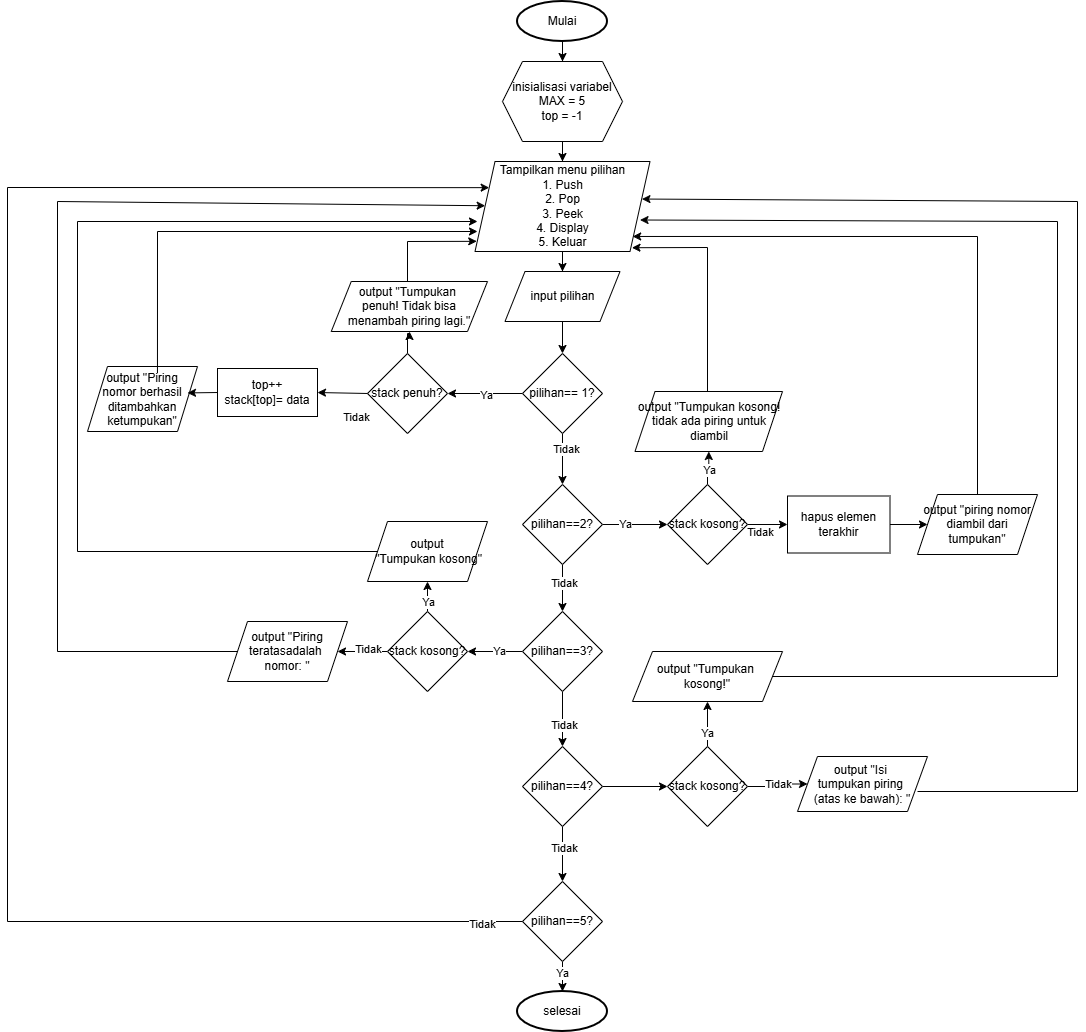

The diagram above was exported from draw.io. Its source (the exported page's mxGraphModel, read from the mxfile embedded in the PNG):
<mxGraphModel dx="1553" dy="828" grid="1" gridSize="10" guides="1" tooltips="1" connect="1" arrows="1" fold="1" page="1" pageScale="1" pageWidth="850" pageHeight="1100" math="0" shadow="0">
  <root>
    <mxCell id="0" />
    <mxCell id="1" parent="0" />
    <mxCell id="26Qv4kQ-wWotGSRGv8ZI-10" value="" style="edgeStyle=orthogonalEdgeStyle;rounded=0;orthogonalLoop=1;jettySize=auto;html=1;" parent="1" source="26Qv4kQ-wWotGSRGv8ZI-1" edge="1">
      <mxGeometry relative="1" as="geometry">
        <mxPoint x="395.0322580645161" y="100" as="targetPoint" />
      </mxGeometry>
    </mxCell>
    <mxCell id="26Qv4kQ-wWotGSRGv8ZI-1" value="Mulai" style="strokeWidth=2;html=1;shape=mxgraph.flowchart.start_1;whiteSpace=wrap;" parent="1" vertex="1">
      <mxGeometry x="350" y="40" width="90" height="40" as="geometry" />
    </mxCell>
    <mxCell id="26Qv4kQ-wWotGSRGv8ZI-15" value="" style="edgeStyle=orthogonalEdgeStyle;rounded=0;orthogonalLoop=1;jettySize=auto;html=1;" parent="1" source="26Qv4kQ-wWotGSRGv8ZI-11" target="26Qv4kQ-wWotGSRGv8ZI-14" edge="1">
      <mxGeometry relative="1" as="geometry" />
    </mxCell>
    <mxCell id="26Qv4kQ-wWotGSRGv8ZI-11" value="inisialisasi variabel&lt;div&gt;MAX = 5&lt;/div&gt;&lt;div&gt;top = -1&lt;/div&gt;" style="shape=hexagon;perimeter=hexagonPerimeter2;whiteSpace=wrap;html=1;fixedSize=1;" parent="1" vertex="1">
      <mxGeometry x="335" y="100" width="120" height="80" as="geometry" />
    </mxCell>
    <mxCell id="26Qv4kQ-wWotGSRGv8ZI-17" value="" style="edgeStyle=orthogonalEdgeStyle;rounded=0;orthogonalLoop=1;jettySize=auto;html=1;" parent="1" source="26Qv4kQ-wWotGSRGv8ZI-14" target="26Qv4kQ-wWotGSRGv8ZI-16" edge="1">
      <mxGeometry relative="1" as="geometry" />
    </mxCell>
    <mxCell id="26Qv4kQ-wWotGSRGv8ZI-14" value="Tampilkan menu pilihan&lt;div&gt;1. Push&lt;/div&gt;&lt;div&gt;2. Pop&lt;/div&gt;&lt;div&gt;3. Peek&lt;/div&gt;&lt;div&gt;4. Display&lt;/div&gt;&lt;div&gt;5. Keluar&lt;/div&gt;" style="shape=parallelogram;perimeter=parallelogramPerimeter;whiteSpace=wrap;html=1;fixedSize=1;" parent="1" vertex="1">
      <mxGeometry x="307.5" y="200" width="175" height="90" as="geometry" />
    </mxCell>
    <mxCell id="26Qv4kQ-wWotGSRGv8ZI-25" value="" style="edgeStyle=orthogonalEdgeStyle;rounded=0;orthogonalLoop=1;jettySize=auto;html=1;" parent="1" source="26Qv4kQ-wWotGSRGv8ZI-16" target="26Qv4kQ-wWotGSRGv8ZI-18" edge="1">
      <mxGeometry relative="1" as="geometry" />
    </mxCell>
    <mxCell id="26Qv4kQ-wWotGSRGv8ZI-16" value="input pilihan" style="shape=parallelogram;perimeter=parallelogramPerimeter;whiteSpace=wrap;html=1;fixedSize=1;" parent="1" vertex="1">
      <mxGeometry x="337.5" y="310" width="115" height="50" as="geometry" />
    </mxCell>
    <mxCell id="26Qv4kQ-wWotGSRGv8ZI-26" value="" style="edgeStyle=orthogonalEdgeStyle;rounded=0;orthogonalLoop=1;jettySize=auto;html=1;" parent="1" source="26Qv4kQ-wWotGSRGv8ZI-18" target="26Qv4kQ-wWotGSRGv8ZI-19" edge="1">
      <mxGeometry relative="1" as="geometry" />
    </mxCell>
    <mxCell id="26Qv4kQ-wWotGSRGv8ZI-56" value="Tidak" style="edgeLabel;html=1;align=center;verticalAlign=middle;resizable=0;points=[];" parent="26Qv4kQ-wWotGSRGv8ZI-26" connectable="0" vertex="1">
      <mxGeometry x="-0.4118" y="3" relative="1" as="geometry">
        <mxPoint as="offset" />
      </mxGeometry>
    </mxCell>
    <mxCell id="26Qv4kQ-wWotGSRGv8ZI-31" value="" style="edgeStyle=orthogonalEdgeStyle;rounded=0;orthogonalLoop=1;jettySize=auto;html=1;" parent="1" source="26Qv4kQ-wWotGSRGv8ZI-18" target="26Qv4kQ-wWotGSRGv8ZI-30" edge="1">
      <mxGeometry relative="1" as="geometry" />
    </mxCell>
    <mxCell id="26Qv4kQ-wWotGSRGv8ZI-55" value="Ya" style="edgeLabel;html=1;align=center;verticalAlign=middle;resizable=0;points=[];" parent="26Qv4kQ-wWotGSRGv8ZI-31" connectable="0" vertex="1">
      <mxGeometry x="-0.0133" y="1" relative="1" as="geometry">
        <mxPoint as="offset" />
      </mxGeometry>
    </mxCell>
    <mxCell id="26Qv4kQ-wWotGSRGv8ZI-18" value="pilihan== 1?" style="rhombus;whiteSpace=wrap;html=1;" parent="1" vertex="1">
      <mxGeometry x="355" y="392" width="80" height="80" as="geometry" />
    </mxCell>
    <mxCell id="26Qv4kQ-wWotGSRGv8ZI-27" value="" style="edgeStyle=orthogonalEdgeStyle;rounded=0;orthogonalLoop=1;jettySize=auto;html=1;" parent="1" source="26Qv4kQ-wWotGSRGv8ZI-19" target="26Qv4kQ-wWotGSRGv8ZI-20" edge="1">
      <mxGeometry relative="1" as="geometry" />
    </mxCell>
    <mxCell id="26Qv4kQ-wWotGSRGv8ZI-57" value="Tidak" style="edgeLabel;html=1;align=center;verticalAlign=middle;resizable=0;points=[];" parent="26Qv4kQ-wWotGSRGv8ZI-27" connectable="0" vertex="1">
      <mxGeometry x="-0.217" y="1" relative="1" as="geometry">
        <mxPoint as="offset" />
      </mxGeometry>
    </mxCell>
    <mxCell id="26Qv4kQ-wWotGSRGv8ZI-33" value="" style="edgeStyle=orthogonalEdgeStyle;rounded=0;orthogonalLoop=1;jettySize=auto;html=1;" parent="1" source="26Qv4kQ-wWotGSRGv8ZI-19" target="26Qv4kQ-wWotGSRGv8ZI-32" edge="1">
      <mxGeometry relative="1" as="geometry" />
    </mxCell>
    <mxCell id="26Qv4kQ-wWotGSRGv8ZI-63" value="Ya" style="edgeLabel;html=1;align=center;verticalAlign=middle;resizable=0;points=[];" parent="26Qv4kQ-wWotGSRGv8ZI-33" connectable="0" vertex="1">
      <mxGeometry x="-0.3169" y="1" relative="1" as="geometry">
        <mxPoint as="offset" />
      </mxGeometry>
    </mxCell>
    <mxCell id="26Qv4kQ-wWotGSRGv8ZI-19" value="pilihan==2?" style="rhombus;whiteSpace=wrap;html=1;" parent="1" vertex="1">
      <mxGeometry x="355" y="523" width="80" height="80" as="geometry" />
    </mxCell>
    <mxCell id="26Qv4kQ-wWotGSRGv8ZI-28" value="" style="edgeStyle=orthogonalEdgeStyle;rounded=0;orthogonalLoop=1;jettySize=auto;html=1;" parent="1" source="26Qv4kQ-wWotGSRGv8ZI-20" target="26Qv4kQ-wWotGSRGv8ZI-21" edge="1">
      <mxGeometry relative="1" as="geometry" />
    </mxCell>
    <mxCell id="26Qv4kQ-wWotGSRGv8ZI-58" value="Tidak" style="edgeLabel;html=1;align=center;verticalAlign=middle;resizable=0;points=[];" parent="26Qv4kQ-wWotGSRGv8ZI-28" connectable="0" vertex="1">
      <mxGeometry x="0.2" y="1" relative="1" as="geometry">
        <mxPoint as="offset" />
      </mxGeometry>
    </mxCell>
    <mxCell id="26Qv4kQ-wWotGSRGv8ZI-36" value="" style="edgeStyle=orthogonalEdgeStyle;rounded=0;orthogonalLoop=1;jettySize=auto;html=1;" parent="1" source="26Qv4kQ-wWotGSRGv8ZI-20" target="26Qv4kQ-wWotGSRGv8ZI-34" edge="1">
      <mxGeometry relative="1" as="geometry" />
    </mxCell>
    <mxCell id="26Qv4kQ-wWotGSRGv8ZI-72" value="Ya" style="edgeLabel;html=1;align=center;verticalAlign=middle;resizable=0;points=[];" parent="26Qv4kQ-wWotGSRGv8ZI-36" connectable="0" vertex="1">
      <mxGeometry x="-0.1449" y="-1" relative="1" as="geometry">
        <mxPoint as="offset" />
      </mxGeometry>
    </mxCell>
    <mxCell id="26Qv4kQ-wWotGSRGv8ZI-20" value="pilihan==3?" style="rhombus;whiteSpace=wrap;html=1;" parent="1" vertex="1">
      <mxGeometry x="355" y="650" width="80" height="80" as="geometry" />
    </mxCell>
    <mxCell id="26Qv4kQ-wWotGSRGv8ZI-29" value="" style="edgeStyle=orthogonalEdgeStyle;rounded=0;orthogonalLoop=1;jettySize=auto;html=1;" parent="1" source="26Qv4kQ-wWotGSRGv8ZI-21" target="26Qv4kQ-wWotGSRGv8ZI-22" edge="1">
      <mxGeometry relative="1" as="geometry" />
    </mxCell>
    <mxCell id="26Qv4kQ-wWotGSRGv8ZI-60" value="Tidak" style="edgeLabel;html=1;align=center;verticalAlign=middle;resizable=0;points=[];" parent="26Qv4kQ-wWotGSRGv8ZI-29" connectable="0" vertex="1">
      <mxGeometry x="-0.2291" y="1" relative="1" as="geometry">
        <mxPoint as="offset" />
      </mxGeometry>
    </mxCell>
    <mxCell id="26Qv4kQ-wWotGSRGv8ZI-38" value="" style="edgeStyle=orthogonalEdgeStyle;rounded=0;orthogonalLoop=1;jettySize=auto;html=1;" parent="1" source="26Qv4kQ-wWotGSRGv8ZI-21" target="26Qv4kQ-wWotGSRGv8ZI-37" edge="1">
      <mxGeometry relative="1" as="geometry" />
    </mxCell>
    <mxCell id="26Qv4kQ-wWotGSRGv8ZI-21" value="pilihan==4?" style="rhombus;whiteSpace=wrap;html=1;" parent="1" vertex="1">
      <mxGeometry x="355" y="785" width="80" height="80" as="geometry" />
    </mxCell>
    <mxCell id="26Qv4kQ-wWotGSRGv8ZI-24" value="" style="edgeStyle=orthogonalEdgeStyle;rounded=0;orthogonalLoop=1;jettySize=auto;html=1;" parent="1" source="26Qv4kQ-wWotGSRGv8ZI-22" target="26Qv4kQ-wWotGSRGv8ZI-23" edge="1">
      <mxGeometry relative="1" as="geometry" />
    </mxCell>
    <mxCell id="26Qv4kQ-wWotGSRGv8ZI-61" value="Ya" style="edgeLabel;html=1;align=center;verticalAlign=middle;resizable=0;points=[];" parent="26Qv4kQ-wWotGSRGv8ZI-24" connectable="0" vertex="1">
      <mxGeometry x="-0.5588" y="-1" relative="1" as="geometry">
        <mxPoint as="offset" />
      </mxGeometry>
    </mxCell>
    <mxCell id="26Qv4kQ-wWotGSRGv8ZI-22" value="pilihan==5?" style="rhombus;whiteSpace=wrap;html=1;" parent="1" vertex="1">
      <mxGeometry x="355" y="920" width="80" height="80" as="geometry" />
    </mxCell>
    <mxCell id="26Qv4kQ-wWotGSRGv8ZI-23" value="selesai" style="strokeWidth=2;html=1;shape=mxgraph.flowchart.start_1;whiteSpace=wrap;" parent="1" vertex="1">
      <mxGeometry x="350" y="1030" width="90" height="40" as="geometry" />
    </mxCell>
    <mxCell id="26Qv4kQ-wWotGSRGv8ZI-49" value="" style="edgeStyle=orthogonalEdgeStyle;rounded=0;orthogonalLoop=1;jettySize=auto;html=1;" parent="1" source="26Qv4kQ-wWotGSRGv8ZI-30" target="26Qv4kQ-wWotGSRGv8ZI-46" edge="1">
      <mxGeometry relative="1" as="geometry" />
    </mxCell>
    <mxCell id="26Qv4kQ-wWotGSRGv8ZI-30" value="stack penuh?" style="rhombus;whiteSpace=wrap;html=1;" parent="1" vertex="1">
      <mxGeometry x="200" y="392" width="80" height="80" as="geometry" />
    </mxCell>
    <mxCell id="26Qv4kQ-wWotGSRGv8ZI-54" value="" style="edgeStyle=orthogonalEdgeStyle;rounded=0;orthogonalLoop=1;jettySize=auto;html=1;" parent="1" source="26Qv4kQ-wWotGSRGv8ZI-32" target="26Qv4kQ-wWotGSRGv8ZI-53" edge="1">
      <mxGeometry relative="1" as="geometry" />
    </mxCell>
    <mxCell id="26Qv4kQ-wWotGSRGv8ZI-64" value="Ya" style="edgeLabel;html=1;align=center;verticalAlign=middle;resizable=0;points=[];" parent="26Qv4kQ-wWotGSRGv8ZI-54" connectable="0" vertex="1">
      <mxGeometry x="0.5865" y="2" relative="1" as="geometry">
        <mxPoint x="2" y="11" as="offset" />
      </mxGeometry>
    </mxCell>
    <mxCell id="26Qv4kQ-wWotGSRGv8ZI-67" value="" style="edgeStyle=orthogonalEdgeStyle;rounded=0;orthogonalLoop=1;jettySize=auto;html=1;" parent="1" source="26Qv4kQ-wWotGSRGv8ZI-32" target="26Qv4kQ-wWotGSRGv8ZI-66" edge="1">
      <mxGeometry relative="1" as="geometry" />
    </mxCell>
    <mxCell id="26Qv4kQ-wWotGSRGv8ZI-68" value="Tidak" style="edgeLabel;html=1;align=center;verticalAlign=middle;resizable=0;points=[];" parent="26Qv4kQ-wWotGSRGv8ZI-67" connectable="0" vertex="1">
      <mxGeometry x="-0.38" relative="1" as="geometry">
        <mxPoint y="7" as="offset" />
      </mxGeometry>
    </mxCell>
    <mxCell id="26Qv4kQ-wWotGSRGv8ZI-32" value="stack kosong?" style="rhombus;whiteSpace=wrap;html=1;" parent="1" vertex="1">
      <mxGeometry x="500" y="523" width="80" height="80" as="geometry" />
    </mxCell>
    <mxCell id="26Qv4kQ-wWotGSRGv8ZI-75" value="" style="edgeStyle=orthogonalEdgeStyle;rounded=0;orthogonalLoop=1;jettySize=auto;html=1;" parent="1" source="26Qv4kQ-wWotGSRGv8ZI-34" target="26Qv4kQ-wWotGSRGv8ZI-74" edge="1">
      <mxGeometry relative="1" as="geometry" />
    </mxCell>
    <mxCell id="26Qv4kQ-wWotGSRGv8ZI-77" value="Ya" style="edgeLabel;html=1;align=center;verticalAlign=middle;resizable=0;points=[];" parent="26Qv4kQ-wWotGSRGv8ZI-75" connectable="0" vertex="1">
      <mxGeometry x="0.368" relative="1" as="geometry">
        <mxPoint y="4" as="offset" />
      </mxGeometry>
    </mxCell>
    <mxCell id="26Qv4kQ-wWotGSRGv8ZI-76" value="" style="edgeStyle=orthogonalEdgeStyle;rounded=0;orthogonalLoop=1;jettySize=auto;html=1;" parent="1" source="26Qv4kQ-wWotGSRGv8ZI-34" target="26Qv4kQ-wWotGSRGv8ZI-73" edge="1">
      <mxGeometry relative="1" as="geometry" />
    </mxCell>
    <mxCell id="26Qv4kQ-wWotGSRGv8ZI-78" value="Tidak" style="edgeLabel;html=1;align=center;verticalAlign=middle;resizable=0;points=[];" parent="26Qv4kQ-wWotGSRGv8ZI-76" connectable="0" vertex="1">
      <mxGeometry x="-0.216" y="-3" relative="1" as="geometry">
        <mxPoint as="offset" />
      </mxGeometry>
    </mxCell>
    <mxCell id="26Qv4kQ-wWotGSRGv8ZI-34" value="stack kosong?" style="rhombus;whiteSpace=wrap;html=1;" parent="1" vertex="1">
      <mxGeometry x="220" y="650" width="80" height="80" as="geometry" />
    </mxCell>
    <mxCell id="26Qv4kQ-wWotGSRGv8ZI-82" value="" style="edgeStyle=orthogonalEdgeStyle;rounded=0;orthogonalLoop=1;jettySize=auto;html=1;" parent="1" source="26Qv4kQ-wWotGSRGv8ZI-37" target="26Qv4kQ-wWotGSRGv8ZI-81" edge="1">
      <mxGeometry relative="1" as="geometry" />
    </mxCell>
    <mxCell id="26Qv4kQ-wWotGSRGv8ZI-85" value="Ya" style="edgeLabel;html=1;align=center;verticalAlign=middle;resizable=0;points=[];" parent="26Qv4kQ-wWotGSRGv8ZI-82" connectable="0" vertex="1">
      <mxGeometry x="-0.3877" y="1" relative="1" as="geometry">
        <mxPoint as="offset" />
      </mxGeometry>
    </mxCell>
    <mxCell id="26Qv4kQ-wWotGSRGv8ZI-84" value="" style="edgeStyle=orthogonalEdgeStyle;rounded=0;orthogonalLoop=1;jettySize=auto;html=1;" parent="1" source="26Qv4kQ-wWotGSRGv8ZI-37" target="26Qv4kQ-wWotGSRGv8ZI-83" edge="1">
      <mxGeometry relative="1" as="geometry" />
    </mxCell>
    <mxCell id="26Qv4kQ-wWotGSRGv8ZI-86" value="Tidak" style="edgeLabel;html=1;align=center;verticalAlign=middle;resizable=0;points=[];" parent="26Qv4kQ-wWotGSRGv8ZI-84" connectable="0" vertex="1">
      <mxGeometry x="0.0556" relative="1" as="geometry">
        <mxPoint as="offset" />
      </mxGeometry>
    </mxCell>
    <mxCell id="26Qv4kQ-wWotGSRGv8ZI-37" value="stack kosong?" style="rhombus;whiteSpace=wrap;html=1;" parent="1" vertex="1">
      <mxGeometry x="500" y="785" width="80" height="80" as="geometry" />
    </mxCell>
    <mxCell id="26Qv4kQ-wWotGSRGv8ZI-42" value="top++&lt;div&gt;stack[top]= data&lt;/div&gt;" style="rounded=0;whiteSpace=wrap;html=1;" parent="1" vertex="1">
      <mxGeometry x="50" y="407" width="100" height="48" as="geometry" />
    </mxCell>
    <mxCell id="26Qv4kQ-wWotGSRGv8ZI-43" value="output &quot;Piring nomor berhasil ditambahkan ketumpukan&quot;" style="shape=parallelogram;perimeter=parallelogramPerimeter;whiteSpace=wrap;html=1;fixedSize=1;" parent="1" vertex="1">
      <mxGeometry x="-80" y="405" width="110" height="65" as="geometry" />
    </mxCell>
    <mxCell id="26Qv4kQ-wWotGSRGv8ZI-44" value="" style="endArrow=classic;html=1;rounded=0;entryX=1;entryY=0.5;entryDx=0;entryDy=0;exitX=0;exitY=0.5;exitDx=0;exitDy=0;" parent="1" source="26Qv4kQ-wWotGSRGv8ZI-30" target="26Qv4kQ-wWotGSRGv8ZI-42" edge="1">
      <mxGeometry width="50" height="50" relative="1" as="geometry">
        <mxPoint x="410" y="550" as="sourcePoint" />
        <mxPoint x="460" y="500" as="targetPoint" />
      </mxGeometry>
    </mxCell>
    <mxCell id="26Qv4kQ-wWotGSRGv8ZI-45" value="Tidak" style="edgeLabel;html=1;align=center;verticalAlign=middle;resizable=0;points=[];" parent="26Qv4kQ-wWotGSRGv8ZI-44" connectable="0" vertex="1">
      <mxGeometry x="-0.1897" relative="1" as="geometry">
        <mxPoint x="8" y="24" as="offset" />
      </mxGeometry>
    </mxCell>
    <mxCell id="26Qv4kQ-wWotGSRGv8ZI-46" value="output &quot;Tumpukan&amp;nbsp;&lt;div&gt;penuh! Tidak bisa menambah&lt;span style=&quot;background-color: transparent; color: light-dark(rgb(0, 0, 0), rgb(255, 255, 255));&quot;&gt;&amp;nbsp;piring lagi.&quot;&lt;/span&gt;&lt;/div&gt;" style="shape=parallelogram;perimeter=parallelogramPerimeter;whiteSpace=wrap;html=1;fixedSize=1;" parent="1" vertex="1">
      <mxGeometry x="163.75" y="320" width="156.25" height="50" as="geometry" />
    </mxCell>
    <mxCell id="26Qv4kQ-wWotGSRGv8ZI-47" value="" style="endArrow=classic;html=1;rounded=0;entryX=1;entryY=0.5;entryDx=0;entryDy=0;" parent="1" edge="1">
      <mxGeometry width="50" height="50" relative="1" as="geometry">
        <mxPoint x="50" y="431" as="sourcePoint" />
        <mxPoint x="20" y="431.41" as="targetPoint" />
      </mxGeometry>
    </mxCell>
    <mxCell id="26Qv4kQ-wWotGSRGv8ZI-50" value="" style="endArrow=classic;html=1;rounded=0;entryX=0.01;entryY=0.887;entryDx=0;entryDy=0;entryPerimeter=0;" parent="1" target="26Qv4kQ-wWotGSRGv8ZI-14" edge="1">
      <mxGeometry width="50" height="50" relative="1" as="geometry">
        <mxPoint x="240" y="320" as="sourcePoint" />
        <mxPoint x="290" y="270" as="targetPoint" />
        <Array as="points">
          <mxPoint x="240" y="280" />
        </Array>
      </mxGeometry>
    </mxCell>
    <mxCell id="26Qv4kQ-wWotGSRGv8ZI-51" value="" style="endArrow=classic;html=1;rounded=0;exitX=0.636;exitY=0.1;exitDx=0;exitDy=0;exitPerimeter=0;" parent="1" source="26Qv4kQ-wWotGSRGv8ZI-43" edge="1">
      <mxGeometry width="50" height="50" relative="1" as="geometry">
        <mxPoint x="-10" y="390" as="sourcePoint" />
        <mxPoint x="310" y="270" as="targetPoint" />
        <Array as="points">
          <mxPoint x="-10" y="270" />
        </Array>
      </mxGeometry>
    </mxCell>
    <mxCell id="26Qv4kQ-wWotGSRGv8ZI-53" value="output &quot;Tumpukan kosong! tidak ada piring untuk diambil" style="shape=parallelogram;perimeter=parallelogramPerimeter;whiteSpace=wrap;html=1;fixedSize=1;" parent="1" vertex="1">
      <mxGeometry x="467.5" y="430" width="147.5" height="60" as="geometry" />
    </mxCell>
    <mxCell id="26Qv4kQ-wWotGSRGv8ZI-65" value="" style="endArrow=classic;html=1;rounded=0;entryX=0.897;entryY=0.958;entryDx=0;entryDy=0;entryPerimeter=0;" parent="1" target="26Qv4kQ-wWotGSRGv8ZI-14" edge="1">
      <mxGeometry width="50" height="50" relative="1" as="geometry">
        <mxPoint x="540" y="430" as="sourcePoint" />
        <mxPoint x="590" y="380" as="targetPoint" />
        <Array as="points">
          <mxPoint x="540" y="286" />
        </Array>
      </mxGeometry>
    </mxCell>
    <mxCell id="26Qv4kQ-wWotGSRGv8ZI-70" value="" style="edgeStyle=orthogonalEdgeStyle;rounded=0;orthogonalLoop=1;jettySize=auto;html=1;" parent="1" source="26Qv4kQ-wWotGSRGv8ZI-66" target="26Qv4kQ-wWotGSRGv8ZI-69" edge="1">
      <mxGeometry relative="1" as="geometry" />
    </mxCell>
    <mxCell id="26Qv4kQ-wWotGSRGv8ZI-66" value="hapus elemen terakhir" style="rounded=0;whiteSpace=wrap;html=1;" parent="1" vertex="1">
      <mxGeometry x="620" y="534.5" width="102.5" height="57" as="geometry" />
    </mxCell>
    <mxCell id="26Qv4kQ-wWotGSRGv8ZI-69" value="output &quot;piring nomor diambil dari tumpukan&lt;span style=&quot;background-color: transparent; color: light-dark(rgb(0, 0, 0), rgb(255, 255, 255));&quot;&gt;&quot;&lt;/span&gt;" style="shape=parallelogram;perimeter=parallelogramPerimeter;whiteSpace=wrap;html=1;fixedSize=1;" parent="1" vertex="1">
      <mxGeometry x="750" y="533" width="120" height="60" as="geometry" />
    </mxCell>
    <mxCell id="26Qv4kQ-wWotGSRGv8ZI-71" value="" style="endArrow=classic;html=1;rounded=0;entryX=0.901;entryY=0.833;entryDx=0;entryDy=0;entryPerimeter=0;exitX=0.5;exitY=0;exitDx=0;exitDy=0;" parent="1" source="26Qv4kQ-wWotGSRGv8ZI-69" target="26Qv4kQ-wWotGSRGv8ZI-14" edge="1">
      <mxGeometry width="50" height="50" relative="1" as="geometry">
        <mxPoint x="810" y="530" as="sourcePoint" />
        <mxPoint x="470" y="280" as="targetPoint" />
        <Array as="points">
          <mxPoint x="810" y="275" />
        </Array>
      </mxGeometry>
    </mxCell>
    <mxCell id="26Qv4kQ-wWotGSRGv8ZI-73" value="output &quot;Piring teratasadalah&amp;nbsp;&lt;div&gt;nomor: &quot;&lt;/div&gt;" style="shape=parallelogram;perimeter=parallelogramPerimeter;whiteSpace=wrap;html=1;fixedSize=1;" parent="1" vertex="1">
      <mxGeometry x="60" y="660" width="120" height="60" as="geometry" />
    </mxCell>
    <mxCell id="26Qv4kQ-wWotGSRGv8ZI-74" value="output&lt;div&gt;&amp;nbsp;&quot;Tumpukan kosong&quot;&lt;/div&gt;" style="shape=parallelogram;perimeter=parallelogramPerimeter;whiteSpace=wrap;html=1;fixedSize=1;" parent="1" vertex="1">
      <mxGeometry x="200" y="560" width="120" height="60" as="geometry" />
    </mxCell>
    <mxCell id="26Qv4kQ-wWotGSRGv8ZI-79" value="" style="endArrow=classic;html=1;rounded=0;" parent="1" edge="1">
      <mxGeometry width="50" height="50" relative="1" as="geometry">
        <mxPoint x="210" y="590" as="sourcePoint" />
        <mxPoint x="310" y="260" as="targetPoint" />
        <Array as="points">
          <mxPoint x="-90" y="590" />
          <mxPoint x="-90" y="260" />
        </Array>
      </mxGeometry>
    </mxCell>
    <mxCell id="26Qv4kQ-wWotGSRGv8ZI-80" value="" style="endArrow=classic;html=1;rounded=0;" parent="1" target="26Qv4kQ-wWotGSRGv8ZI-14" edge="1">
      <mxGeometry width="50" height="50" relative="1" as="geometry">
        <mxPoint x="70" y="690" as="sourcePoint" />
        <mxPoint x="-110" y="210" as="targetPoint" />
        <Array as="points">
          <mxPoint x="-110" y="690" />
          <mxPoint x="-110" y="240" />
        </Array>
      </mxGeometry>
    </mxCell>
    <mxCell id="26Qv4kQ-wWotGSRGv8ZI-81" value="output &quot;Tumpukan&amp;nbsp;&lt;div&gt;kosong!&quot;&lt;/div&gt;" style="shape=parallelogram;perimeter=parallelogramPerimeter;whiteSpace=wrap;html=1;fixedSize=1;" parent="1" vertex="1">
      <mxGeometry x="465" y="690" width="150" height="50" as="geometry" />
    </mxCell>
    <mxCell id="26Qv4kQ-wWotGSRGv8ZI-83" value="output &quot;Isi&amp;nbsp;&lt;div&gt;tumpukan piring&amp;nbsp;&lt;div&gt;&lt;span style=&quot;background-color: transparent; color: light-dark(rgb(0, 0, 0), rgb(255, 255, 255));&quot;&gt;(atas ke bawah): &quot;&lt;/span&gt;&lt;/div&gt;&lt;/div&gt;" style="shape=parallelogram;perimeter=parallelogramPerimeter;whiteSpace=wrap;html=1;fixedSize=1;" parent="1" vertex="1">
      <mxGeometry x="630" y="795" width="130" height="55" as="geometry" />
    </mxCell>
    <mxCell id="26Qv4kQ-wWotGSRGv8ZI-87" value="" style="endArrow=classic;html=1;rounded=0;exitX=1;exitY=0.5;exitDx=0;exitDy=0;entryX=0.943;entryY=0.65;entryDx=0;entryDy=0;entryPerimeter=0;" parent="1" source="26Qv4kQ-wWotGSRGv8ZI-81" target="26Qv4kQ-wWotGSRGv8ZI-14" edge="1">
      <mxGeometry width="50" height="50" relative="1" as="geometry">
        <mxPoint x="610" y="720" as="sourcePoint" />
        <mxPoint x="890" y="220" as="targetPoint" />
        <Array as="points">
          <mxPoint x="890" y="715" />
          <mxPoint x="890" y="260" />
        </Array>
      </mxGeometry>
    </mxCell>
    <mxCell id="26Qv4kQ-wWotGSRGv8ZI-88" value="" style="endArrow=classic;html=1;rounded=0;entryX=0.954;entryY=0.417;entryDx=0;entryDy=0;entryPerimeter=0;" parent="1" target="26Qv4kQ-wWotGSRGv8ZI-14" edge="1">
      <mxGeometry width="50" height="50" relative="1" as="geometry">
        <mxPoint x="750" y="830" as="sourcePoint" />
        <mxPoint x="490" y="240" as="targetPoint" />
        <Array as="points">
          <mxPoint x="910" y="830" />
          <mxPoint x="910" y="240" />
        </Array>
      </mxGeometry>
    </mxCell>
    <mxCell id="26Qv4kQ-wWotGSRGv8ZI-89" value="" style="endArrow=classic;html=1;rounded=0;exitX=0;exitY=0.5;exitDx=0;exitDy=0;entryX=0;entryY=0.25;entryDx=0;entryDy=0;" parent="1" source="26Qv4kQ-wWotGSRGv8ZI-22" target="26Qv4kQ-wWotGSRGv8ZI-14" edge="1">
      <mxGeometry width="50" height="50" relative="1" as="geometry">
        <mxPoint x="290" y="940" as="sourcePoint" />
        <mxPoint x="-160" y="170" as="targetPoint" />
        <Array as="points">
          <mxPoint x="-160" y="960" />
          <mxPoint x="-160" y="226" />
        </Array>
      </mxGeometry>
    </mxCell>
    <mxCell id="26Qv4kQ-wWotGSRGv8ZI-90" value="Tidak" style="edgeLabel;html=1;align=center;verticalAlign=middle;resizable=0;points=[];" parent="26Qv4kQ-wWotGSRGv8ZI-89" connectable="0" vertex="1">
      <mxGeometry x="-0.9526" y="2" relative="1" as="geometry">
        <mxPoint as="offset" />
      </mxGeometry>
    </mxCell>
  </root>
</mxGraphModel>